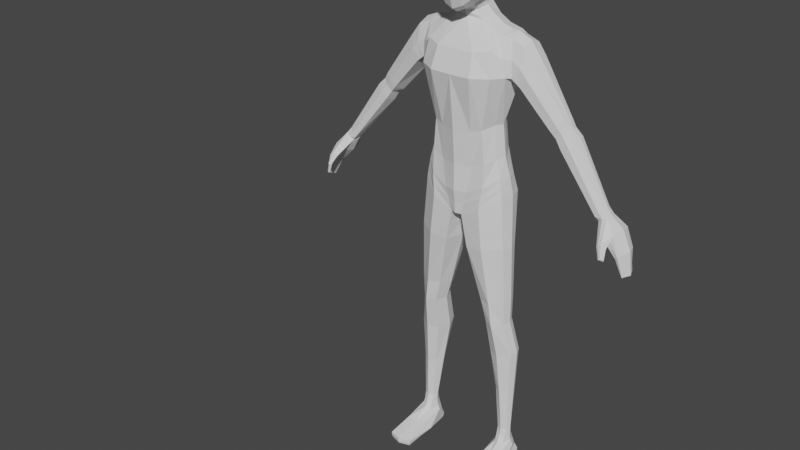 # Source: MainCharacter.blend  (saved by Blender 2.80.75; exported with 4.5.12 LTS)
import bpy
from mathutils import Matrix  # noqa: F401  (used for matrix-valued properties, if any)

bpy.ops.wm.read_factory_settings(use_empty=True)
scene = bpy.context.scene
scene.name = 'Scene'

# ---- collections
col_collection = bpy.data.collections.new('Collection'); scene.collection.children.link(col_collection)

# ---- world
world_world = bpy.data.worlds.new('World'); scene.world = world_world
world_world.use_nodes = True; world_world.node_tree.nodes.clear()
_N = world_world.node_tree.nodes; _L = world_world.node_tree.links
n0 = _N.new('ShaderNodeOutputWorld'); n0.name = 'World Output'; n0.location = (300, 300)
n1 = _N.new('ShaderNodeBackground'); n1.name = 'Background'; n1.location = (10, 300)
n1.inputs[0].default_value = (0.05088, 0.05088, 0.05088, 1.0)
_L.new(n1.outputs[0], n0.inputs[0])
n0.is_active_output = True
world_world.color = (0.05088, 0.05088, 0.05088)
world_world.use_sun_shadow = False
world_world.sun_shadow_jitter_overblur = 0.0

# ---- meshes
me_cube_001 = bpy.data.meshes.new('Cube.001')
me_cube_001.from_pydata([(0.1539, 0.06132, 0.08635), (0.1139, 0.03024, 0.3348), (0.1539, -0.03353, 0.08635), (0.1139, -0.02986, 0.3348), (0.0, -0.07869, 0.00569), (0.0, -0.1015, 0.3119), (0.0, 0.0788, 0.02092), (0.0, 0.08574, 0.3221), (0.1469, 0.09002, 0.5302), (0.16, -0.05392, 0.5093), (0.0, -0.1275, 0.5075), (0.0, 0.1153, 0.5633), (0.1273, -0.02986, 0.2207), (0.1273, 0.03024, 0.2207), (0.0, 0.07549, 0.237), (0.0, -0.09037, 0.1879), (0.1331, 0.07248, 0.6336), (0.1268, -0.03068, 0.6337), (0.0, -0.04354, 0.6781), (0.0, 0.07133, 0.6781), (0.05646, -0.08361, 0.3142), (0.01898, 0.08325, 0.02722), (0.01988, -0.07089, 0.004653), (0.05646, 0.08079, 0.3244), (0.07413, -0.1266, 0.5085), (0.07413, 0.1235, 0.5633), (0.05876, 0.07523, 0.2404), (0.05876, -0.07248, 0.1894), (0.05704, -0.03393, 0.673), (0.05704, 0.05972, 0.673), (0.03716, 0.02744, 0.7325), (0.0, 0.05142, 0.731), (0.0, -0.04742, 0.695), (0.03639, -0.03131, 0.7018), (0.1743, 0.03499, -0.3909), (0.1743, -0.01653, -0.398), (0.1111, 0.05317, -0.3955), (0.1109, -0.03186, -0.3986), (0.188, 0.04495, -0.8607), (0.188, 0.01597, -0.8607), (0.1513, 0.04574, -0.8602), (0.1518, 0.01535, -0.8616), (0.04342, 0.07548, -0.1108), (0.1691, 0.03634, -0.09923), (0.1691, -0.03259, -0.09794), (0.04336, -0.06777, -0.1116), (0.08918, 0.0531, -0.3145), (0.1757, -0.02089, -0.3134), (0.1757, 0.03327, -0.3134), (0.08927, -0.03704, -0.3161), (0.1949, 0.006448, -0.5278), (0.1176, -0.005014, -0.5305), (0.1949, 0.05891, -0.5238), (0.1169, 0.0876, -0.5285), (0.1443, -0.03169, 0.1523), (0.1443, 0.04578, 0.1523), (0.0, 0.1221, 0.1245), (0.0, -0.08936, 0.09272), (0.04197, -0.07768, 0.09315), (0.04197, 0.1192, 0.1263), (0.09152, -0.07179, 0.3227), (0.0928, 0.09567, 0.05202), (0.1311, -0.09274, 0.5099), (0.1029, -0.06732, 0.2049), (0.09374, -0.03626, 0.6485), (0.0922, -0.07604, 0.04308), (0.08998, 0.07157, 0.3274), (0.1301, 0.1105, 0.5441), (0.1039, 0.06813, 0.2327), (0.09407, 0.0635, 0.6486), (0.1439, 0.06711, -0.3906), (0.143, -0.04758, -0.4011), (0.1716, 0.05328, -0.8623), (0.1698, 0.00632, -0.8606), (0.1074, -0.07339, -0.1062), (0.1075, 0.07905, -0.1069), (0.133, -0.05216, -0.3171), (0.1334, 0.06638, -0.315), (0.1572, 0.09597, -0.5246), (0.1556, -0.02198, -0.5313), (0.1024, 0.09894, 0.1411), (0.1009, -0.07197, 0.1229), (0.1671, 0.0139, 0.08808), (0.1272, 0.0001884, 0.3336), (0.0, 0.007119, 0.001163), (0.1643, 0.02312, 0.4823), (0.1406, 0.0001884, 0.2218), (0.1286, 0.02097, 0.6464), (0.06589, 0.01302, 0.683), (0.008711, 0.007127, 0.0005238), (0.04713, 0.0006687, 0.7133), (0.1848, 0.009123, -0.3936), (0.0941, 0.01081, -0.4007), (0.1954, 0.03086, -0.8636), (0.1433, 0.0311, -0.8626), (0.1811, 0.001887, -0.09748), (0.02382, 0.003878, -0.115), (0.1865, 0.006212, -0.3134), (0.07199, 0.008225, -0.3213), (0.09887, 0.04185, -0.5312), (0.2061, 0.03257, -0.525), (0.1575, 0.007042, 0.1542), (0.1007, 0.0136, 0.66), (0.19, 0.01358, -0.6887), (0.19, 0.05477, -0.6869), (0.1379, 0.01095, -0.6899), (0.1375, 0.0653, -0.6887), (0.1647, 0.07697, -0.6931), (0.1634, -0.004702, -0.6963), (0.123, 0.03853, -0.6953), (0.1992, 0.03412, -0.6898), (0.1491, -0.03261, 0.1193), (0.1491, 0.05355, 0.1193), (0.0, 0.1127, 0.05726), (0.0, -0.08248, 0.04756), (0.03092, -0.07429, 0.0489), (0.03048, 0.1135, 0.0613), (0.09654, -0.07401, 0.08298), (0.09759, 0.09855, 0.08111), (0.1623, 0.01047, 0.1211), (0.1453, 0.09262, 0.5732), (0.0, 0.1037, 0.6246), (0.0, -0.1019, 0.5843), (0.1455, -0.05665, 0.5687), (0.06693, -0.1021, 0.5845), (0.06693, 0.1098, 0.6249), (0.1198, -0.07779, 0.5939), (0.1194, 0.1004, 0.6141), (0.3052, 0.01839, 0.3463), (0.1774, 0.02397, 0.4802), (0.1682, 0.07997, 0.5092), (0.1591, 0.01996, 0.6437), (0.1565, 0.06534, 0.6242), (0.1598, 0.08754, 0.5736), (0.1714, -0.038, 0.5647), (0.1731, -0.03742, 0.5073), (0.1605, -0.02075, 0.6294), (0.3468, 0.02036, 0.2983), (0.3107, 0.04952, 0.3674), (0.3594, 0.01718, 0.4007), (0.3564, 0.03788, 0.4007), (0.334, 0.05591, 0.3826), (0.334, -0.01818, 0.3826), (0.3119, -0.01784, 0.3627), (0.3564, -0.003618, 0.4007), (0.4956, 0.003255, 0.1241), (0.3524, 0.05201, 0.3143), (0.4036, 0.01908, 0.3474), (0.3964, 0.04011, 0.3509), (0.3745, 0.05898, 0.3316), (0.3745, -0.01669, 0.3316), (0.353, -0.01635, 0.3104), (0.3964, -0.001939, 0.3509), (0.2326, -0.01717, 0.5715), (0.4967, 0.02403, 0.1326), (0.5263, 0.002077, 0.1569), (0.5213, 0.01691, 0.1586), (0.5087, 0.02979, 0.1443), (0.5087, -0.02314, 0.1443), (0.4964, -0.0229, 0.1287), (0.5213, -0.01274, 0.1586), (0.2336, 0.01931, 0.5847), (0.199, 0.08164, 0.5236), (0.2016, 0.0735, 0.4849), (0.2228, -0.03644, 0.52), (0.2053, -0.03356, 0.4814), (0.2326, 0.05936, 0.5715), (0.2033, 0.0227, 0.4578), (0.3318, 0.047, 0.3447), (0.3264, 0.01942, 0.3302), (0.3715, 0.03697, 0.3758), (0.3517, 0.05347, 0.3592), (0.376, 0.01831, 0.3743), (0.3715, -0.0003993, 0.3758), (0.3517, -0.01351, 0.3592), (0.3321, -0.0132, 0.3408), (0.2036, -0.02035, 0.6091), (0.1794, 0.08459, 0.5486), (0.1892, -0.03549, 0.4944), (0.1903, 0.02334, 0.469), (0.2026, 0.01824, 0.6254), (0.1849, 0.07674, 0.4971), (0.2012, -0.03722, 0.5468), (0.2036, 0.06096, 0.6091), (0.5421, -0.04034, 0.07167), (0.5077, -0.01821, 0.1165), (0.543, 0.05084, 0.07104), (0.5097, 0.02261, 0.1159), (0.5729, -0.03915, 0.09275), (0.5361, -0.0181, 0.1386), (0.5726, 0.05092, 0.09183), (0.5364, 0.02264, 0.1365), (0.589, -0.0422, 0.02015), (0.5895, 0.03841, 0.02168), (0.6058, -0.04233, 0.03409), (0.6041, 0.03875, 0.03418), (0.6144, -0.03832, -0.03775), (0.6149, 0.01872, -0.03592), (0.6214, -0.03998, -0.03367), (0.6177, 0.01875, -0.03232), (0.5545, -0.06445, 0.04778), (0.5389, -0.07517, 0.06102), (0.5545, -0.07853, 0.07154), (0.5674, -0.06673, 0.05591), (0.5646, -0.08188, 0.01999), (0.5562, -0.09095, 0.02585), (0.5657, -0.09348, 0.0315), (0.5724, -0.0836, 0.02442), (0.5328, 0.007055, 0.06293), (0.5025, 0.001167, 0.1131), (0.5829, 0.007055, 0.1002), (0.5401, 2.586e-05, 0.1407), (0.5791, -0.001092, 0.01364), (0.6171, -0.001092, 0.03825), (0.6112, -0.00924, -0.04953), (0.6309, -0.00924, -0.03722), (0.5574, 0.05609, 0.08204), (0.5194, 0.02956, 0.1297), (0.5584, -0.0411, 0.08075), (0.5226, -0.02448, 0.1287), (0.5978, 0.04351, 0.02671), (0.5976, -0.04574, 0.02699), (0.6182, 0.02251, -0.03755), (0.6181, -0.04112, -0.03745), (0.5616, -0.06442, 0.05114), (0.5461, -0.0781, 0.06683), (0.5693, -0.08255, 0.02093), (0.5608, -0.09364, 0.02825), (0.6219, -0.00924, -0.04461), (0.1361, -0.06311, -0.9449), (0.1521, 0.00869, -0.8879), (0.1443, 0.06246, -0.9462), (0.1517, 0.05001, -0.8884), (0.2069, -0.06311, -0.9446), (0.1866, 0.008594, -0.8895), (0.1985, 0.06115, -0.9437), (0.1871, 0.05004, -0.8899), (0.1292, -0.1543, -0.9707), (0.1421, 0.0725, -0.9709), (0.2172, -0.1543, -0.97), (0.2054, 0.07132, -0.9676), (0.1318, -0.1526, -0.9919), (0.1421, 0.06484, -0.9904), (0.2149, -0.1526, -0.9915), (0.2058, 0.06351, -0.9872), (0.1734, -0.1661, -0.9917), (0.1734, 0.07356, -0.9925), (0.1732, -0.1679, -0.9706), (0.1732, 0.08306, -0.9695), (0.1689, 0.002361, -0.8847), (0.1715, -0.06818, -0.9448), (0.1689, 0.05577, -0.8866), (0.1705, 0.07758, -0.9434), (0.1333, 0.03401, -0.9283), (0.1436, 0.0302, -0.8845), (0.2078, 0.03401, -0.9283), (0.1956, 0.03022, -0.8848), (0.1198, -0.03836, -0.9722), (0.2227, -0.03837, -0.9715), (0.1316, -0.03801, -0.984), (0.2149, -0.03802, -0.9836), (0.1734, -0.03798, -0.9854), (0.1523, -0.002541, -0.9164), (0.151, 0.05939, -0.9181), (0.1892, 0.05946, -0.9186), (0.1877, -0.002803, -0.917), (0.1698, 0.06274, -0.9156), (0.1698, -0.008609, -0.9089), (0.1984, 0.03104, -0.9091), (0.1401, 0.03104, -0.909), (0.1294, -0.1544, -0.9816), (0.2172, -0.1544, -0.981), (0.2068, 0.0685, -0.978), (0.1411, 0.06978, -0.9814), (0.1733, -0.1684, -0.9813), (0.1728, 0.07845, -0.981), (0.1244, -0.03816, -0.9791), (0.2203, -0.03816, -0.9783), (0.05838, -0.1037, 0.7492), (0.08229, -0.1127, 0.9166), (0.06676, 0.02586, 0.7855), (0.08514, 0.06139, 0.9326), (0.08348, 0.06845, 0.8513), (0.07247, -0.05031, 0.7592), (0.09876, -0.03387, 0.9342), (0.081, -0.1077, 0.8212), (0.1123, -0.03291, 0.8357), (0.0, 0.0518, 0.7662), (0.0, 0.07826, 0.959), (0.0, -0.1187, 0.7147), (0.0, -0.1317, 0.9458), (0.0, 0.1039, 0.8524), (0.0, -0.1428, 0.8145), (0.0, -0.05524, 0.7066), (0.0, -0.03529, 0.9887), (0.03881, 0.0325, 0.7708), (0.0498, 0.0736, 0.9506), (0.08521, 0.07176, 0.8954), (0.07708, 0.04832, 0.8128), (0.06655, -0.08435, 0.7508), (0.07302, -0.00799, 0.7733), (0.09416, 0.02281, 0.9349), (0.09416, -0.08432, 0.9275), (0.0849, -0.1131, 0.8745), (0.0703, -0.1057, 0.7768), (0.03235, -0.1138, 0.7276), (0.0498, -0.1261, 0.9373), (0.0, 0.1048, 0.9101), (0.04389, 0.09591, 0.8529), (0.0, 0.07756, 0.8021), (0.106, 0.02029, 0.8447), (0.1141, -0.03163, 0.8837), (0.1043, -0.07535, 0.8277), (0.09797, -0.04104, 0.7957), (0.04218, -0.1325, 0.8164), (0.0, -0.1454, 0.8852), (0.0, -0.1345, 0.7544), (0.03647, -0.05456, 0.7236), (0.0, -0.09202, 0.7001), (0.0, 0.02692, 0.984), (0.0, -0.09239, 0.9786), (0.05544, -0.03511, 0.9747), (0.04559, 0.09758, 0.905), (0.04146, 0.07107, 0.8073), (0.09492, 0.0062, 0.8068), (0.1075, 0.02423, 0.8893), (0.1073, -0.07869, 0.8774), (0.09011, -0.07842, 0.7866), (0.03664, -0.1261, 0.7624), (0.04537, -0.1365, 0.8806), (0.04853, -0.01129, 0.7436), (0.03355, -0.08988, 0.7166), (0.05356, 0.02521, 0.9713), (0.05356, -0.09015, 0.9657), (0.1568, 0.05655, 0.05091), (0.02436, -0.0703, -0.01754), (0.02365, 0.08177, 0.0008651), (0.1568, -0.03335, 0.05116), (0.09561, 0.09249, 0.02167), (0.09511, -0.07553, 0.01458), (0.0116, 0.006507, -0.02154), (0.1698, 0.01161, 0.05265), (0.02955, 0.07989, -0.03245), (0.1604, -0.03312, 0.006677), (0.09916, 0.08848, -0.01668), (0.09878, -0.07489, -0.02146), (0.01524, 0.005723, -0.04944), (0.1732, 0.008707, 0.007861), (0.1604, 0.05052, 0.00612), (0.03003, -0.06954, -0.0456)], [], [(63, 12, 3, 60), (86, 13, 1, 83), (77, 70, 36, 46), (83, 85, 9, 3), (26, 14, 7, 23), (127, 69, 16, 120), (20, 24, 10, 5), (66, 67, 8, 1), (59, 56, 14, 26), (101, 55, 13, 86), (81, 54, 12, 63), (28, 33, 32, 18), (124, 28, 18, 122), (85, 129, 135, 9), (126, 64, 28, 124), (102, 69, 29, 88), (57, 58, 27, 15), (80, 59, 26, 68), (7, 11, 25, 23), (60, 62, 24, 20), (121, 19, 29, 125), (68, 26, 23, 66), (84, 6, 21, 89), (15, 27, 20, 5), (88, 90, 33, 28), (19, 31, 30, 29), (108, 73, 39, 103), (76, 71, 35, 47), (98, 92, 37, 49), (97, 91, 34, 48), (110, 93, 38, 104), (109, 94, 41, 105), (107, 72, 40, 106), (347, 95, 43, 348), (346, 96, 45, 349), (345, 74, 44, 343), (344, 75, 42, 342), (95, 97, 48, 43), (96, 98, 49, 45), (74, 76, 47, 44), (75, 77, 46, 42), (70, 78, 53, 36), (92, 99, 51, 37), (91, 100, 52, 34), (71, 79, 50, 35), (33, 317, 293, 32), (118, 116, 59, 80), (114, 115, 58, 57), (117, 111, 54, 81), (119, 112, 55, 101), (116, 113, 56, 59), (115, 117, 81, 58), (112, 118, 80, 55), (37, 51, 79, 71), (34, 52, 78, 70), (43, 48, 77, 75), (45, 49, 76, 74), (348, 43, 75, 344), (349, 45, 74, 345), (104, 38, 72, 107), (49, 37, 71, 76), (105, 41, 73, 108), (13, 68, 66, 1), (3, 9, 62, 60), (55, 80, 68, 13), (87, 16, 69, 102), (123, 17, 64, 126), (58, 81, 63, 27), (23, 25, 67, 66), (125, 29, 69, 127), (48, 34, 70, 77), (27, 63, 60, 20), (17, 87, 102, 64), (111, 119, 101, 54), (90, 330, 317, 33), (35, 50, 100, 91), (36, 53, 99, 92), (42, 46, 98, 96), (44, 47, 97, 95), (342, 42, 96, 346), (343, 44, 95, 347), (106, 40, 94, 109), (103, 39, 93, 110), (47, 35, 91, 97), (46, 36, 92, 98), (29, 30, 90, 88), (4, 84, 89, 22), (64, 102, 88, 28), (17, 136, 131, 87), (54, 101, 86, 12), (1, 8, 85, 83), (12, 86, 83, 3), (50, 103, 110, 100), (53, 106, 109, 99), (51, 105, 108, 79), (52, 104, 107, 78), (78, 107, 106, 53), (99, 109, 105, 51), (100, 110, 104, 52), (79, 108, 103, 50), (30, 295, 330, 90), (2, 82, 119, 111), (0, 61, 118, 112), (22, 65, 117, 115), (21, 6, 113, 116), (82, 0, 112, 119), (65, 2, 111, 117), (4, 22, 115, 114), (61, 21, 116, 118), (31, 287, 295, 30), (9, 135, 134, 123), (25, 125, 127, 67), (9, 123, 126, 62), (11, 121, 125, 25), (62, 126, 124, 24), (120, 133, 130, 8), (24, 124, 122, 10), (67, 127, 120, 8), (161, 139, 140, 166), (165, 143, 142, 164), (153, 144, 139, 161), (162, 141, 138, 163), (123, 134, 136, 17), (8, 130, 129, 85), (16, 132, 133, 120), (87, 131, 132, 16), (173, 152, 147, 172), (171, 149, 146, 168), (168, 146, 137, 169), (170, 148, 149, 171), (164, 142, 144, 153), (167, 128, 143, 165), (166, 140, 141, 162), (163, 138, 128, 167), (146, 154, 145, 137), (148, 156, 157, 149), (137, 145, 159, 151), (150, 158, 160, 152), (175, 151, 150, 174), (172, 147, 148, 170), (174, 150, 152, 173), (169, 137, 151, 175), (149, 157, 154, 146), (152, 160, 155, 147), (151, 159, 158, 150), (147, 155, 156, 148), (181, 163, 167, 179), (183, 166, 162, 177), (179, 167, 165, 178), (182, 164, 153, 176), (177, 162, 163, 181), (176, 153, 161, 180), (178, 165, 164, 182), (180, 161, 166, 183), (128, 169, 175, 143), (142, 174, 173, 144), (139, 172, 170, 140), (143, 175, 174, 142), (140, 170, 171, 141), (138, 168, 169, 128), (141, 171, 168, 138), (144, 173, 172, 139), (131, 180, 183, 132), (135, 178, 182, 134), (136, 176, 180, 131), (133, 177, 181, 130), (134, 182, 176, 136), (129, 179, 178, 135), (132, 183, 177, 133), (130, 181, 179, 129), (208, 209, 187, 186), (216, 217, 191, 190), (210, 211, 189, 188), (185, 184, 200, 201), (210, 188, 194, 213), (160, 189, 211, 155), (213, 194, 198, 215), (218, 184, 192, 221), (216, 190, 195, 220), (208, 186, 193, 212), (228, 215, 198, 223), (212, 193, 197, 214), (221, 192, 196, 223), (220, 195, 199, 222), (203, 202, 206, 207), (218, 188, 203, 224), (219, 185, 201, 225), (188, 189, 202, 203), (226, 227, 205, 204), (224, 203, 207, 226), (201, 200, 204, 205), (225, 201, 205, 227), (192, 212, 214, 196), (222, 199, 215, 228), (184, 208, 212, 192), (195, 213, 215, 199), (158, 219, 189, 160), (190, 210, 213, 195), (190, 191, 211, 210), (184, 185, 209, 208), (159, 185, 219, 158), (197, 222, 228, 214), (202, 225, 227, 206), (200, 224, 226, 204), (207, 206, 227, 226), (189, 219, 225, 202), (184, 218, 224, 200), (193, 220, 222, 197), (194, 221, 223, 198), (214, 228, 223, 196), (186, 216, 220, 193), (188, 218, 221, 194), (145, 209, 185, 159), (186, 187, 217, 216), (155, 211, 191, 156), (156, 191, 217, 157), (157, 217, 187, 154), (154, 187, 209, 145), (262, 230, 254, 269), (266, 251, 236, 264), (240, 258, 277, 272), (267, 249, 230, 262), (252, 235, 240, 248), (237, 257, 276, 270), (274, 270, 241, 245), (269, 263, 231, 253), (250, 229, 237, 247), (268, 265, 233, 255), (275, 272, 244, 246), (255, 233, 239, 258), (261, 260, 243, 245), (263, 232, 251, 266), (265, 234, 249, 267), (231, 252, 248, 238), (271, 274, 245, 243), (233, 250, 247, 239), (273, 275, 246, 242), (253, 231, 238, 257), (277, 271, 243, 260), (276, 273, 242, 259), (272, 277, 260, 244), (246, 244, 260, 261), (270, 276, 259, 241), (269, 254, 232, 263), (268, 256, 234, 265), (264, 268, 255, 235), (94, 254, 230, 41), (39, 234, 256, 93), (73, 249, 234, 39), (40, 232, 254, 94), (264, 236, 256, 268), (235, 255, 258, 240), (259, 261, 245, 241), (229, 253, 257, 237), (233, 265, 267, 250), (231, 263, 266, 252), (250, 267, 262, 229), (41, 230, 249, 73), (252, 266, 264, 235), (93, 256, 236, 38), (257, 238, 273, 276), (242, 246, 261, 259), (258, 239, 271, 277), (72, 251, 232, 40), (38, 236, 251, 72), (238, 248, 275, 273), (239, 247, 274, 271), (248, 240, 272, 275), (247, 237, 270, 274), (262, 269, 253, 229), (291, 307, 322, 308), (307, 288, 296, 322), (322, 296, 281, 297), (308, 322, 297, 282), (287, 309, 323, 295), (309, 291, 308, 323), (323, 308, 282, 298), (295, 323, 298, 280), (280, 298, 324, 300), (298, 282, 310, 324), (324, 310, 286, 313), (300, 324, 313, 283), (282, 297, 325, 310), (297, 281, 301, 325), (325, 301, 284, 311), (310, 325, 311, 286), (286, 311, 326, 312), (311, 284, 302, 326), (326, 302, 279, 303), (312, 326, 303, 285), (283, 313, 327, 299), (313, 286, 312, 327), (327, 312, 285, 304), (299, 327, 304, 278), (278, 304, 328, 305), (304, 285, 314, 328), (328, 314, 292, 316), (305, 328, 316, 289), (285, 303, 329, 314), (303, 279, 306, 329), (329, 306, 290, 315), (314, 329, 315, 292), (295, 280, 300, 330), (330, 300, 283, 317), (293, 317, 331, 318), (317, 283, 299, 331), (331, 299, 278, 305), (318, 331, 305, 289), (281, 296, 332, 301), (296, 288, 319, 332), (332, 319, 294, 321), (301, 332, 321, 284), (284, 321, 333, 302), (321, 294, 320, 333), (333, 320, 290, 306), (302, 333, 306, 279), (2, 337, 341, 82), (21, 336, 340, 89), (22, 335, 339, 65), (0, 334, 338, 61), (61, 338, 336, 21), (65, 339, 337, 2), (89, 340, 335, 22), (82, 341, 334, 0), (337, 343, 347, 341), (336, 342, 346, 340), (335, 349, 345, 339), (334, 348, 344, 338), (338, 344, 342, 336), (339, 345, 343, 337), (340, 346, 349, 335), (341, 347, 348, 334)])
_uv = me_cube_001.uv_layers.new(name='UVMap')
_uv.uv.foreach_set('vector', [0.5273, 0.4687, 0.5273, 0.5, 0.625, 0.5, 0.625, 0.4688, 0.5273, 0.625, 0.5273, 0.75, 0.625, 0.75, 0.625, 0.625, 0.375, 0.8029, 0.375, 0.8029, 0.375, 0.8559, 0.375, 0.8559, 0.625, 0.625, 0.625, 0.625, 0.625, 0.5, 0.625, 0.5, 0.5273, 0.8125, 0.5273, 0.875, 0.625, 0.875, 0.625, 0.8125, 0.625, 0.7812, 0.625, 0.7812, 0.625, 0.75, 0.625, 0.75, 0.625, 0.4375, 0.625, 0.4375, 0.625, 0.375, 0.625, 0.375, 0.625, 0.7812, 0.625, 0.7812, 0.625, 0.75, 0.625, 0.75, 0.4511, 0.8342, 0.4511, 0.875, 0.5273, 0.875, 0.5273, 0.8125, 0.4511, 0.625, 0.4511, 0.75, 0.5273, 0.75, 0.5273, 0.625, 0.4511, 0.4579, 0.4511, 0.5, 0.5273, 0.5, 0.5273, 0.4687, 0.625, 0.4375, 0.625, 0.4375, 0.625, 0.375, 0.625, 0.375, 0.625, 0.4375, 0.625, 0.4375, 0.625, 0.375, 0.625, 0.375, 0.625, 0.625, 0.625, 0.625, 0.625, 0.5, 0.625, 0.5, 0.625, 0.4688, 0.625, 0.4688, 0.625, 0.4375, 0.625, 0.4375, 0.6562, 0.625, 0.6562, 0.75, 0.6875, 0.75, 0.6875, 0.625, 0.4511, 0.375, 0.4511, 0.4158, 0.5273, 0.4375, 0.5273, 0.375, 0.4511, 0.7921, 0.4511, 0.8342, 0.5273, 0.8125, 0.5273, 0.7812, 0.625, 0.875, 0.625, 0.875, 0.625, 0.8125, 0.625, 0.8125, 0.625, 0.4688, 0.625, 0.4688, 0.625, 0.4375, 0.625, 0.4375, 0.625, 0.875, 0.625, 0.875, 0.625, 0.8125, 0.625, 0.8125, 0.5273, 0.7812, 0.5273, 0.8125, 0.625, 0.8125, 0.625, 0.7812, 0.25, 0.625, 0.25, 0.75, 0.2691, 0.75, 0.2691, 0.625, 0.5273, 0.375, 0.5273, 0.4375, 0.625, 0.4375, 0.625, 0.375, 0.6875, 0.625, 0.6875, 0.625, 0.6875, 0.5, 0.6875, 0.5, 0.625, 0.875, 0.625, 0.875, 0.625, 0.8125, 0.625, 0.8125, 0.375, 0.4471, 0.375, 0.4471, 0.375, 0.5, 0.375, 0.5, 0.375, 0.4471, 0.375, 0.4471, 0.375, 0.5, 0.375, 0.5, 0.2691, 0.625, 0.2691, 0.625, 0.2691, 0.5, 0.2691, 0.5, 0.375, 0.625, 0.375, 0.625, 0.375, 0.75, 0.375, 0.75, 0.375, 0.625, 0.375, 0.625, 0.375, 0.75, 0.375, 0.75, 0.2691, 0.625, 0.2691, 0.625, 0.2691, 0.5, 0.2691, 0.5, 0.375, 0.8029, 0.375, 0.8029, 0.375, 0.8559, 0.375, 0.8559, 0.375, 0.625, 0.375, 0.625, 0.375, 0.75, 0.375, 0.75, 0.2691, 0.625, 0.2691, 0.625, 0.2691, 0.5, 0.2691, 0.5, 0.375, 0.4471, 0.375, 0.4471, 0.375, 0.5, 0.375, 0.5, 0.375, 0.8029, 0.375, 0.8029, 0.375, 0.8559, 0.375, 0.8559, 0.375, 0.625, 0.375, 0.625, 0.375, 0.75, 0.375, 0.75, 0.2691, 0.625, 0.2691, 0.625, 0.2691, 0.5, 0.2691, 0.5, 0.375, 0.4471, 0.375, 0.4471, 0.375, 0.5, 0.375, 0.5, 0.375, 0.8029, 0.375, 0.8029, 0.375, 0.8559, 0.375, 0.8559, 0.375, 0.8029, 0.375, 0.8029, 0.375, 0.8559, 0.375, 0.8559, 0.2691, 0.625, 0.2691, 0.625, 0.2691, 0.5, 0.2691, 0.5, 0.375, 0.625, 0.375, 0.625, 0.375, 0.75, 0.375, 0.75, 0.375, 0.4471, 0.375, 0.4471, 0.375, 0.5, 0.375, 0.5, 0.3077, 0.6156, 0.2499, 0.6055, 0.625, 0.375, 0.625, 0.4375, 0.4131, 0.7975, 0.4131, 0.845, 0.4511, 0.8342, 0.4511, 0.7921, 0.402, 0.375, 0.4131, 0.405, 0.4511, 0.4158, 0.4511, 0.375, 0.4131, 0.4525, 0.4131, 0.5, 0.4511, 0.5, 0.4511, 0.4579, 0.4131, 0.625, 0.4131, 0.75, 0.4511, 0.75, 0.4511, 0.625, 0.4131, 0.845, 0.4131, 0.875, 0.4511, 0.875, 0.4511, 0.8342, 0.4131, 0.405, 0.4131, 0.4525, 0.4511, 0.4579, 0.4511, 0.4158, 0.4131, 0.75, 0.4131, 0.7975, 0.4511, 0.7921, 0.4511, 0.75, 0.375, 0.3941, 0.375, 0.3941, 0.375, 0.4471, 0.375, 0.4471, 0.375, 0.75, 0.375, 0.75, 0.375, 0.8029, 0.375, 0.8029, 0.375, 0.75, 0.375, 0.75, 0.375, 0.8029, 0.375, 0.8029, 0.375, 0.3941, 0.375, 0.3941, 0.375, 0.4471, 0.375, 0.4471, 0.375, 0.75, 0.375, 0.75, 0.375, 0.8029, 0.375, 0.8029, 0.375, 0.3941, 0.375, 0.3941, 0.375, 0.4471, 0.375, 0.4471, 0.375, 0.75, 0.375, 0.75, 0.375, 0.8029, 0.375, 0.8029, 0.375, 0.3941, 0.375, 0.3941, 0.375, 0.4471, 0.375, 0.4471, 0.375, 0.3941, 0.375, 0.3941, 0.375, 0.4471, 0.375, 0.4471, 0.5273, 0.75, 0.5273, 0.7812, 0.625, 0.7812, 0.625, 0.75, 0.625, 0.5, 0.625, 0.5, 0.625, 0.4688, 0.625, 0.4688, 0.4511, 0.75, 0.4511, 0.7921, 0.5273, 0.7812, 0.5273, 0.75, 0.625, 0.625, 0.625, 0.75, 0.6562, 0.75, 0.6562, 0.625, 0.625, 0.5, 0.625, 0.5, 0.625, 0.4688, 0.625, 0.4688, 0.4511, 0.4158, 0.4511, 0.4579, 0.5273, 0.4687, 0.5273, 0.4375, 0.625, 0.8125, 0.625, 0.8125, 0.625, 0.7812, 0.625, 0.7812, 0.625, 0.8125, 0.625, 0.8125, 0.625, 0.7812, 0.625, 0.7812, 0.375, 0.75, 0.375, 0.75, 0.375, 0.8029, 0.375, 0.8029, 0.5273, 0.4375, 0.5273, 0.4687, 0.625, 0.4688, 0.625, 0.4375, 0.625, 0.5, 0.625, 0.625, 0.6562, 0.625, 0.6562, 0.5, 0.4131, 0.5, 0.4131, 0.625, 0.4511, 0.625, 0.4511, 0.5, 0.3147, 0.5219, 0.3077, 0.6156, 0.6875, 0.5, 0.6875, 0.625, 0.375, 0.5, 0.375, 0.5, 0.375, 0.625, 0.375, 0.625, 0.2691, 0.75, 0.2691, 0.75, 0.2691, 0.625, 0.2691, 0.625, 0.2691, 0.75, 0.2691, 0.75, 0.2691, 0.625, 0.2691, 0.625, 0.375, 0.5, 0.375, 0.5, 0.375, 0.625, 0.375, 0.625, 0.2691, 0.75, 0.2691, 0.75, 0.2691, 0.625, 0.2691, 0.625, 0.375, 0.5, 0.375, 0.5, 0.375, 0.625, 0.375, 0.625, 0.2691, 0.75, 0.2691, 0.75, 0.2691, 0.625, 0.2691, 0.625, 0.375, 0.5, 0.375, 0.5, 0.375, 0.625, 0.375, 0.625, 0.375, 0.5, 0.375, 0.5, 0.375, 0.625, 0.375, 0.625, 0.2691, 0.75, 0.2691, 0.75, 0.2691, 0.625, 0.2691, 0.625, 0.6875, 0.75, 0.6875, 0.75, 0.6875, 0.625, 0.6875, 0.625, 0.25, 0.5, 0.25, 0.625, 0.2691, 0.625, 0.2691, 0.5, 0.6562, 0.5, 0.6562, 0.625, 0.6875, 0.625, 0.6875, 0.5, 0.625, 0.5, 0.625, 0.5, 0.625, 0.625, 0.625, 0.625, 0.4511, 0.5, 0.4511, 0.625, 0.5273, 0.625, 0.5273, 0.5, 0.625, 0.75, 0.625, 0.75, 0.625, 0.625, 0.625, 0.625, 0.5273, 0.5, 0.5273, 0.625, 0.625, 0.625, 0.625, 0.5, 0.375, 0.5, 0.375, 0.5, 0.375, 0.625, 0.375, 0.625, 0.2691, 0.75, 0.2691, 0.75, 0.2691, 0.625, 0.2691, 0.625, 0.375, 0.3941, 0.375, 0.3941, 0.375, 0.4471, 0.375, 0.4471, 0.375, 0.75, 0.375, 0.75, 0.375, 0.8029, 0.375, 0.8029, 0.375, 0.8029, 0.375, 0.8029, 0.375, 0.8559, 0.375, 0.8559, 0.2691, 0.625, 0.2691, 0.625, 0.2691, 0.5, 0.2691, 0.5, 0.375, 0.625, 0.375, 0.625, 0.375, 0.75, 0.375, 0.75, 0.375, 0.4471, 0.375, 0.4471, 0.375, 0.5, 0.375, 0.5, 0.32, 0.4194, 0.3147, 0.5219, 0.6875, 0.625, 0.6875, 0.75, 0.375, 0.5, 0.375, 0.625, 0.4131, 0.625, 0.4131, 0.5, 0.375, 0.75, 0.375, 0.8029, 0.4131, 0.7975, 0.4131, 0.75, 0.375, 0.3941, 0.375, 0.4471, 0.4131, 0.4525, 0.4131, 0.405, 0.375, 0.8559, 0.375, 0.875, 0.4131, 0.875, 0.4131, 0.845, 0.375, 0.625, 0.375, 0.75, 0.4131, 0.75, 0.4131, 0.625, 0.375, 0.4471, 0.375, 0.5, 0.4131, 0.5, 0.4131, 0.4525, 0.375, 0.375, 0.375, 0.3941, 0.4131, 0.405, 0.402, 0.375, 0.375, 0.8029, 0.375, 0.8559, 0.4131, 0.845, 0.4131, 0.7975, 0.4079, 0.3708, 0.3931, 0.4157, 0.625, 0.8125, 0.625, 0.875, 0.625, 0.5, 0.625, 0.5, 0.625, 0.5, 0.625, 0.5, 0.625, 0.8125, 0.625, 0.8125, 0.625, 0.7812, 0.625, 0.7812, 0.625, 0.5, 0.625, 0.5, 0.625, 0.4688, 0.625, 0.4688, 0.625, 0.875, 0.625, 0.875, 0.625, 0.8125, 0.625, 0.8125, 0.625, 0.4688, 0.625, 0.4688, 0.625, 0.4375, 0.625, 0.4375, 0.625, 0.75, 0.625, 0.75, 0.625, 0.75, 0.625, 0.75, 0.625, 0.4375, 0.625, 0.4375, 0.625, 0.375, 0.625, 0.375, 0.625, 0.7812, 0.625, 0.7812, 0.625, 0.75, 0.625, 0.75, 0.625, 0.625, 0.625, 0.625, 0.625, 0.75, 0.625, 0.75, 0.625, 0.5, 0.625, 0.5, 0.625, 0.5, 0.625, 0.5, 0.625, 0.5, 0.625, 0.5, 0.625, 0.625, 0.625, 0.625, 0.625, 0.75, 0.625, 0.75, 0.625, 0.75, 0.625, 0.75, 0.625, 0.5, 0.625, 0.5, 0.625, 0.5, 0.625, 0.5, 0.625, 0.75, 0.625, 0.75, 0.625, 0.625, 0.625, 0.625, 0.625, 0.75, 0.625, 0.75, 0.625, 0.75, 0.625, 0.75, 0.625, 0.625, 0.625, 0.625, 0.625, 0.75, 0.625, 0.75, 0.625, 0.5, 0.625, 0.5, 0.625, 0.625, 0.625, 0.625, 0.625, 0.75, 0.625, 0.75, 0.625, 0.75, 0.625, 0.75, 0.625, 0.75, 0.625, 0.75, 0.625, 0.625, 0.625, 0.625, 0.625, 0.75, 0.625, 0.75, 0.625, 0.75, 0.625, 0.75, 0.625, 0.5, 0.625, 0.5, 0.625, 0.5, 0.625, 0.5, 0.625, 0.625, 0.625, 0.625, 0.625, 0.5, 0.625, 0.5, 0.625, 0.75, 0.625, 0.75, 0.625, 0.75, 0.625, 0.75, 0.625, 0.75, 0.625, 0.75, 0.625, 0.625, 0.625, 0.625, 0.625, 0.75, 0.625, 0.75, 0.625, 0.625, 0.625, 0.625, 0.625, 0.75, 0.625, 0.75, 0.625, 0.75, 0.625, 0.75, 0.625, 0.625, 0.625, 0.625, 0.625, 0.5, 0.625, 0.5, 0.625, 0.5, 0.625, 0.5, 0.625, 0.5, 0.625, 0.5, 0.625, 0.5, 0.625, 0.5, 0.625, 0.5, 0.625, 0.5, 0.625, 0.625, 0.625, 0.625, 0.625, 0.75, 0.625, 0.75, 0.625, 0.5, 0.625, 0.5, 0.625, 0.5, 0.625, 0.5, 0.625, 0.625, 0.625, 0.625, 0.625, 0.5, 0.625, 0.5, 0.625, 0.75, 0.625, 0.75, 0.625, 0.75, 0.625, 0.75, 0.625, 0.5, 0.625, 0.5, 0.625, 0.625, 0.625, 0.625, 0.625, 0.5, 0.625, 0.5, 0.625, 0.5, 0.625, 0.5, 0.625, 0.625, 0.625, 0.625, 0.625, 0.75, 0.625, 0.75, 0.625, 0.75, 0.625, 0.75, 0.625, 0.625, 0.625, 0.625, 0.625, 0.75, 0.625, 0.75, 0.625, 0.75, 0.625, 0.75, 0.625, 0.625, 0.625, 0.625, 0.625, 0.5, 0.625, 0.5, 0.625, 0.5, 0.625, 0.5, 0.625, 0.5, 0.625, 0.5, 0.625, 0.75, 0.625, 0.75, 0.625, 0.75, 0.625, 0.75, 0.625, 0.5, 0.625, 0.5, 0.625, 0.625, 0.625, 0.625, 0.625, 0.5, 0.625, 0.5, 0.625, 0.5, 0.625, 0.5, 0.625, 0.625, 0.625, 0.625, 0.625, 0.75, 0.625, 0.75, 0.625, 0.625, 0.625, 0.625, 0.625, 0.5, 0.625, 0.5, 0.625, 0.5, 0.625, 0.5, 0.625, 0.5, 0.625, 0.5, 0.625, 0.625, 0.625, 0.625, 0.625, 0.75, 0.625, 0.75, 0.625, 0.5, 0.625, 0.5, 0.625, 0.5, 0.625, 0.5, 0.625, 0.75, 0.625, 0.75, 0.625, 0.75, 0.625, 0.75, 0.625, 0.75, 0.625, 0.75, 0.625, 0.625, 0.625, 0.625, 0.625, 0.75, 0.625, 0.75, 0.625, 0.75, 0.625, 0.75, 0.625, 0.5, 0.625, 0.5, 0.625, 0.625, 0.625, 0.625, 0.625, 0.625, 0.625, 0.625, 0.625, 0.75, 0.625, 0.75, 0.625, 0.5, 0.625, 0.5, 0.625, 0.5, 0.625, 0.5, 0.625, 0.5, 0.625, 0.5, 0.625, 0.625, 0.625, 0.625, 0.625, 0.75, 0.625, 0.75, 0.625, 0.75, 0.625, 0.75, 0.625, 0.5, 0.625, 0.5, 0.625, 0.5, 0.625, 0.5, 0.625, 0.625, 0.625, 0.625, 0.625, 0.5, 0.625, 0.5, 0.625, 0.75, 0.625, 0.75, 0.625, 0.75, 0.625, 0.75, 0.625, 0.75, 0.625, 0.75, 0.625, 0.625, 0.625, 0.625, 0.375, 0.125, 0.625, 0.125, 0.625, 0.25, 0.375, 0.25, 0.375, 0.375, 0.625, 0.375, 0.625, 0.5, 0.375, 0.5, 0.375, 0.625, 0.625, 0.625, 0.625, 0.75, 0.375, 0.75, 0.625, 0.0, 0.375, 0.0, 0.375, 0.0, 0.625, 0.0, 0.375, 0.625, 0.375, 0.75, 0.375, 0.75, 0.375, 0.625, 0.625, 0.75, 0.625, 0.625, 0.625, 0.625, 0.625, 0.5, 0.375, 0.625, 0.375, 0.75, 0.375, 0.75, 0.375, 0.625, 0.375, 0.875, 0.375, 1.0, 0.375, 1.0, 0.375, 0.875, 0.375, 0.375, 0.375, 0.5, 0.375, 0.5, 0.375, 0.375, 0.375, 0.125, 0.375, 0.25, 0.375, 0.25, 0.375, 0.125, 0.25, 0.625, 0.375, 0.625, 0.375, 0.75, 0.25, 0.75, 0.375, 0.125, 0.375, 0.25, 0.375, 0.25, 0.375, 0.125, 0.375, 0.875, 0.375, 1.0, 0.375, 1.0, 0.375, 0.875, 0.375, 0.375, 0.375, 0.5, 0.375, 0.5, 0.375, 0.375, 0.375, 0.75, 0.625, 0.75, 0.625, 0.75, 0.375, 0.75, 0.375, 0.875, 0.375, 0.75, 0.375, 0.75, 0.375, 0.875, 0.75, 0.75, 0.875, 0.75, 0.875, 0.75, 0.75, 0.75, 0.375, 0.75, 0.625, 0.75, 0.625, 0.75, 0.375, 0.75, 0.375, 0.875, 0.625, 0.875, 0.625, 1.0, 0.375, 1.0, 0.375, 0.875, 0.375, 0.75, 0.375, 0.75, 0.375, 0.875, 0.625, 0.0, 0.375, 0.0, 0.375, 0.0, 0.625, 0.0, 0.75, 0.75, 0.875, 0.75, 0.875, 0.75, 0.75, 0.75, 0.375, 0.0, 0.375, 0.125, 0.375, 0.125, 0.375, 0.0, 0.25, 0.5, 0.375, 0.5, 0.375, 0.625, 0.25, 0.625, 0.375, 0.0, 0.375, 0.125, 0.375, 0.125, 0.375, 0.0, 0.375, 0.5, 0.375, 0.625, 0.375, 0.625, 0.375, 0.5, 0.75, 0.75, 0.625, 0.75, 0.625, 0.5, 0.625, 0.5, 0.375, 0.5, 0.375, 0.625, 0.375, 0.625, 0.375, 0.5, 0.375, 0.5, 0.625, 0.5, 0.625, 0.625, 0.375, 0.625, 0.375, 0.0, 0.625, 0.0, 0.625, 0.125, 0.375, 0.125, 0.875, 0.75, 0.75, 0.75, 0.625, 0.5, 0.625, 0.5, 0.125, 0.5, 0.25, 0.5, 0.25, 0.625, 0.125, 0.625, 0.625, 0.75, 0.75, 0.75, 0.75, 0.75, 0.625, 0.75, 0.375, 1.0, 0.375, 0.875, 0.375, 0.875, 0.375, 1.0, 0.375, 0.75, 0.625, 0.75, 0.625, 0.875, 0.375, 0.875, 0.625, 0.75, 0.75, 0.75, 0.75, 0.75, 0.625, 0.75, 0.375, 1.0, 0.375, 0.875, 0.375, 0.875, 0.375, 1.0, 0.375, 0.25, 0.375, 0.375, 0.375, 0.375, 0.375, 0.25, 0.375, 0.75, 0.375, 0.875, 0.375, 0.875, 0.375, 0.75, 0.125, 0.625, 0.25, 0.625, 0.25, 0.75, 0.125, 0.75, 0.375, 0.25, 0.375, 0.375, 0.375, 0.375, 0.375, 0.25, 0.375, 0.75, 0.375, 0.875, 0.375, 0.875, 0.375, 0.75, 0.625, 0.125, 0.625, 0.0, 0.625, 0.5, 0.625, 0.625, 0.375, 0.25, 0.625, 0.25, 0.625, 0.375, 0.375, 0.375, 0.625, 0.625, 0.625, 0.5, 0.625, 0.75, 0.625, 0.625, 0.625, 0.5, 0.625, 0.375, 0.625, 0.75, 0.625, 0.75, 0.625, 0.375, 0.625, 0.25, 0.625, 0.75, 0.625, 0.75, 0.625, 0.25, 0.625, 0.125, 0.625, 0.625, 0.625, 0.75, 0.4625, 0.0, 0.5732, 0.0, 0.5732, 0.125, 0.4625, 0.125, 0.4625, 0.375, 0.5732, 0.375, 0.5732, 0.5, 0.4625, 0.5, 0.375, 0.5, 0.375, 0.625, 0.375, 0.625, 0.375, 0.5, 0.4625, 0.875, 0.5732, 0.875, 0.5732, 1.0, 0.4625, 1.0, 0.375, 0.375, 0.375, 0.5, 0.375, 0.5, 0.375, 0.375, 0.375, 0.0, 0.375, 0.125, 0.375, 0.125, 0.375, 0.0, 0.375, 0.875, 0.375, 1.0, 0.375, 1.0, 0.375, 0.875, 0.4625, 0.125, 0.4625, 0.25, 0.375, 0.25, 0.375, 0.125, 0.375, 0.875, 0.375, 1.0, 0.375, 1.0, 0.375, 0.875, 0.4625, 0.625, 0.4625, 0.75, 0.375, 0.75, 0.375, 0.625, 0.375, 0.4462, 0.375, 0.5, 0.375, 0.5, 0.375, 0.375, 0.375, 0.625, 0.375, 0.75, 0.375, 0.75, 0.375, 0.625, 0.25, 0.625, 0.375, 0.625, 0.375, 0.75, 0.25, 0.75, 0.4625, 0.25, 0.5732, 0.25, 0.5732, 0.375, 0.4625, 0.375, 0.4625, 0.75, 0.5732, 0.75, 0.5732, 0.875, 0.4625, 0.875, 0.375, 0.25, 0.375, 0.375, 0.375, 0.375, 0.375, 0.25, 0.375, 0.75, 0.375, 0.875, 0.375, 0.875, 0.375, 0.75, 0.375, 0.75, 0.375, 0.875, 0.375, 0.875, 0.375, 0.75, 0.375, 0.25, 0.375, 0.4462, 0.375, 0.375, 0.375, 0.25, 0.375, 0.125, 0.375, 0.25, 0.375, 0.25, 0.375, 0.125, 0.375, 0.625, 0.375, 0.75, 0.375, 0.75, 0.375, 0.625, 0.375, 0.125, 0.375, 0.25, 0.375, 0.25, 0.375, 0.125, 0.375, 0.5, 0.375, 0.625, 0.375, 0.625, 0.375, 0.5, 0.25, 0.5, 0.375, 0.5, 0.375, 0.625, 0.25, 0.625, 0.375, 0.0, 0.375, 0.125, 0.375, 0.125, 0.375, 0.0, 0.4625, 0.125, 0.5732, 0.125, 0.5732, 0.25, 0.4625, 0.25, 0.4625, 0.625, 0.5732, 0.625, 0.5732, 0.75, 0.4625, 0.75, 0.4625, 0.5, 0.4625, 0.625, 0.375, 0.625, 0.375, 0.5, 0.625, 0.125, 0.6695, -0.188, 0.2337, 0.4063, 0.2691, 0.625, 0.625, 0.75, 0.6481, 0.6382, 0.3446, 0.6058, 0.375, 0.5, 0.625, 0.875, 0.6203, 0.7202, 0.3787, 0.4624, 0.375, 0.4471, 0.625, 0.25, 0.6815, -0.09598, 0.2661, 0.513, 0.2691, 0.75, 0.4625, 0.5, 0.5732, 0.5, 0.5732, 0.625, 0.4625, 0.625, 0.375, 0.5, 0.375, 0.625, 0.375, 0.625, 0.375, 0.5, 0.125, 0.625, 0.25, 0.625, 0.25, 0.75, 0.125, 0.75, 0.375, 0.0, 0.375, 0.125, 0.375, 0.125, 0.375, 0.0, 0.375, 0.75, 0.4625, 0.75, 0.4625, 0.875, 0.375, 0.875, 0.375, 0.25, 0.4625, 0.25, 0.4625, 0.375, 0.375, 0.375, 0.375, 0.875, 0.4625, 0.875, 0.4625, 1.0, 0.375, 1.0, 0.625, 1.0, 0.5908, 0.7779, 0.3492, 0.3579, 0.375, 0.3941, 0.375, 0.375, 0.4625, 0.375, 0.4625, 0.5, 0.375, 0.5, 0.625, 0.625, 0.6317, 0.5041, 0.3456, 0.761, 0.375, 0.625, 0.375, 0.125, 0.375, 0.25, 0.375, 0.25, 0.375, 0.125, 0.125, 0.5, 0.25, 0.5, 0.25, 0.625, 0.125, 0.625, 0.375, 0.625, 0.375, 0.75, 0.375, 0.75, 0.375, 0.625, 0.625, 0.375, 0.6518, 0.1584, 0.4115, 0.727, 0.375, 0.8029, 0.625, 0.5, 0.6431, 0.3222, 0.4007, 0.7248, 0.375, 0.75, 0.375, 0.25, 0.375, 0.375, 0.375, 0.4462, 0.375, 0.25, 0.375, 0.75, 0.375, 0.875, 0.375, 0.875, 0.375, 0.75, 0.375, 0.375, 0.375, 0.5, 0.375, 0.5, 0.375, 0.4462, 0.375, 0.875, 0.375, 1.0, 0.375, 1.0, 0.375, 0.875, 0.4625, 0.0, 0.4625, 0.125, 0.375, 0.125, 0.375, 0.0, 0.5064, 0.3723, 0.5659, 0.3714, 0.5748, 0.4235, 0.507, 0.4284, 0.5659, 0.3714, 0.6302, 0.3698, 0.6495, 0.413, 0.5748, 0.4235, 0.5748, 0.4235, 0.6495, 0.413, 0.6753, 0.4497, 0.5798, 0.4807, 0.507, 0.4284, 0.5748, 0.4235, 0.5798, 0.4807, 0.5065, 0.4883, 0.4079, 0.3708, 0.4548, 0.3719, 0.4482, 0.4257, 0.3931, 0.4157, 0.4548, 0.3719, 0.5064, 0.3723, 0.507, 0.4284, 0.4482, 0.4257, 0.4482, 0.4257, 0.507, 0.4284, 0.5065, 0.4883, 0.4414, 0.4823, 0.3931, 0.4157, 0.4482, 0.4257, 0.4414, 0.4823, 0.3664, 0.4372, 0.3664, 0.4372, 0.4414, 0.4823, 0.4377, 0.5518, 0.3744, 0.5394, 0.4414, 0.4823, 0.5065, 0.4883, 0.504, 0.5548, 0.4377, 0.5518, 0.4377, 0.5518, 0.504, 0.5548, 0.5014, 0.6253, 0.4329, 0.6254, 0.3744, 0.5394, 0.4377, 0.5518, 0.4329, 0.6254, 0.3681, 0.6229, 0.5065, 0.4883, 0.5798, 0.4807, 0.5748, 0.5508, 0.504, 0.5548, 0.5798, 0.4807, 0.6753, 0.4497, 0.6445, 0.546, 0.5748, 0.5508, 0.5748, 0.5508, 0.6445, 0.546, 0.6378, 0.625, 0.5712, 0.625, 0.504, 0.5548, 0.5748, 0.5508, 0.5712, 0.625, 0.5014, 0.6253, 0.5014, 0.6253, 0.5712, 0.625, 0.5744, 0.6993, 0.5002, 0.6961, 0.5712, 0.625, 0.6378, 0.625, 0.6445, 0.704, 0.5744, 0.6993, 0.5744, 0.6993, 0.6445, 0.704, 0.6753, 0.8003, 0.579, 0.7695, 0.5002, 0.6961, 0.5744, 0.6993, 0.579, 0.7695, 0.5, 0.7628, 0.3681, 0.6229, 0.4329, 0.6254, 0.4262, 0.6994, 0.3563, 0.7037, 0.4329, 0.6254, 0.5014, 0.6253, 0.5002, 0.6961, 0.4262, 0.6994, 0.4262, 0.6994, 0.5002, 0.6961, 0.5, 0.7628, 0.421, 0.7695, 0.3563, 0.7037, 0.4262, 0.6994, 0.421, 0.7695, 0.3247, 0.8003, 0.3247, 0.8003, 0.421, 0.7695, 0.4261, 0.8266, 0.3505, 0.837, 0.421, 0.7695, 0.5, 0.7628, 0.5, 0.8225, 0.4261, 0.8266, 0.4261, 0.8266, 0.5, 0.8225, 0.5, 0.8779, 0.4349, 0.8786, 0.3505, 0.837, 0.4261, 0.8266, 0.4349, 0.8786, 0.3698, 0.8802, 0.5, 0.7628, 0.579, 0.7695, 0.5739, 0.8266, 0.5, 0.8225, 0.579, 0.7695, 0.6753, 0.8003, 0.6495, 0.837, 0.5739, 0.8266, 0.5739, 0.8266, 0.6495, 0.837, 0.6302, 0.8802, 0.5651, 0.8786, 0.5, 0.8225, 0.5739, 0.8266, 0.5651, 0.8786, 0.5, 0.8779, 0.32, 0.4194, 0.3664, 0.4372, 0.3744, 0.5394, 0.3147, 0.5219, 0.3147, 0.5219, 0.3744, 0.5394, 0.3681, 0.6229, 0.3077, 0.6156, 0.2499, 0.6055, 0.3077, 0.6156, 0.299, 0.6977, 0.2467, 0.6877, 0.3077, 0.6156, 0.3681, 0.6229, 0.3563, 0.7037, 0.299, 0.6977, 0.299, 0.6977, 0.3563, 0.7037, 0.3247, 0.8003, 0.288, 0.7745, 0.2467, 0.6877, 0.299, 0.6977, 0.288, 0.7745, 0.2448, 0.7552, 0.6753, 0.4497, 0.712, 0.4755, 0.7016, 0.5511, 0.6445, 0.546, 0.712, 0.4755, 0.7552, 0.4948, 0.7536, 0.5599, 0.7016, 0.5511, 0.7016, 0.5511, 0.7536, 0.5599, 0.7529, 0.625, 0.6975, 0.625, 0.6445, 0.546, 0.7016, 0.5511, 0.6975, 0.625, 0.6378, 0.625, 0.6378, 0.625, 0.6975, 0.625, 0.7016, 0.6989, 0.6445, 0.704, 0.6975, 0.625, 0.7529, 0.625, 0.7536, 0.6901, 0.7016, 0.6989, 0.7016, 0.6989, 0.7536, 0.6901, 0.7552, 0.7552, 0.712, 0.7745, 0.6445, 0.704, 0.7016, 0.6989, 0.712, 0.7745, 0.6753, 0.8003, 0.375, 0.5, 0.375, 0.5, 0.375, 0.625, 0.375, 0.625, 0.2691, 0.75, 0.2691, 0.75, 0.2691, 0.625, 0.2691, 0.625, 0.375, 0.3941, 0.375, 0.3941, 0.375, 0.4471, 0.375, 0.4471, 0.375, 0.75, 0.375, 0.75, 0.375, 0.8029, 0.375, 0.8029, 0.375, 0.8029, 0.375, 0.8029, 0.375, 0.8559, 0.375, 0.8559, 0.375, 0.4471, 0.375, 0.4471, 0.375, 0.5, 0.375, 0.5, 0.2691, 0.625, 0.2691, 0.625, 0.2691, 0.5, 0.2691, 0.5, 0.375, 0.625, 0.375, 0.625, 0.375, 0.75, 0.375, 0.75, 0.375, 0.5, 0.375, 0.5, 0.375, 0.625, 0.375, 0.625, 0.2691, 0.75, 0.2691, 0.75, 0.2691, 0.625, 0.2691, 0.625, 0.375, 0.3941, 0.375, 0.3941, 0.375, 0.4471, 0.375, 0.4471, 0.375, 0.75, 0.375, 0.75, 0.375, 0.8029, 0.375, 0.8029, 0.375, 0.8029, 0.375, 0.8029, 0.375, 0.8559, 0.375, 0.8559, 0.375, 0.4471, 0.375, 0.4471, 0.375, 0.5, 0.375, 0.5, 0.2691, 0.625, 0.2691, 0.625, 0.2691, 0.5, 0.2691, 0.5, 0.375, 0.625, 0.375, 0.625, 0.375, 0.75, 0.375, 0.75])
me_cube_001.use_remesh_preserve_volume = False
me_cube_001.use_remesh_preserve_attributes = False
me_cube_001.use_mirror_vertex_groups = False
me_cube_001.update()
arm_armature = bpy.data.armatures.new('Armature')  # bones are not reproduced

# ---- objects
ob_empty = bpy.data.objects.new('Empty', None)
ob_empty_001 = bpy.data.objects.new('Empty.001', None)
ob_cube = bpy.data.objects.new('Cube', me_cube_001)
ob_armature = bpy.data.objects.new('Armature', arm_armature)
ob_empty_002 = bpy.data.objects.new('Empty.002', None)
ob_empty_003 = bpy.data.objects.new('Empty.003', None)

# ---- transforms, parenting, visibility, modifiers, constraints
ob_empty.location = (0.7915, 0.709, -0.05573)
ob_empty.rotation_euler = (1.571, -0.0, -0.0)
ob_empty.empty_display_type = 'IMAGE'
ob_empty.empty_display_size = 5.0
ob_empty.lineart.crease_threshold = 0.0
ob_empty_001.location = (-1.024, 0.9617, -0.05573)
ob_empty_001.rotation_euler = (1.571, -0.0, 4.712)
ob_empty_001.empty_display_type = 'IMAGE'
ob_empty_001.empty_display_size = 5.0
ob_empty_001.lineart.crease_threshold = 0.0
ob_cube.parent = ob_armature
ob_cube.location = (0.0, 0.0, 1.004)
ob_cube.lineart.crease_threshold = 0.0
_vg = ob_cube.vertex_groups.new(name='Hips')
for _i, _w in zip([0, 2, 4, 5, 6, 12, 13, 14, 15, 21, 22, 26, 27, 42, 45, 54, 55, 56, 57, 58, 59, 61, 63, 65, 68, 80, 81, 82, 84, 86, 89, 96, 101, 111, 112, 113, 114, 115, 116, 117, 118, 119, 334, 335, 336, 337, 338, 339, 340, 341, 342, 343, 344, 345, 346, 347, 348, 349], [0.4846, 0.3296, 0.7983, 0.0004656, 0.7896, 0.103, 0.0619, 0.08929, 0.1562, 0.745, 0.7869, 0.09215, 0.1392, 0.06727, 0.06772, 0.1509, 0.1836, 0.9083, 0.6665, 0.3283, 0.9244, 0.9007, 0.1057, 0.1524, 0.1166, 0.923, 0.1605, 0.0865, 0.9677, 0.1171, 0.9547, 0.07314, 0.1891, 0.05095, 0.2714, 0.8267, 0.7628, 0.369, 0.9507, 0.4754, 0.7539, 0.1053, 0.2492, 0.4273, 0.4061, 0.06114, 0.1269, 0.08034, 0.5139, 0.06084, 0.2367, 0.02403, 0.06344, 0.03224, 0.2935, 0.03042, 0.03844, 0.2475]): _vg.add([_i], _w, 'REPLACE')
_vg = ob_cube.vertex_groups.new(name='Spine')
for _i, _w in zip([0, 1, 2, 3, 5, 7, 8, 9, 10, 11, 12, 13, 14, 15, 20, 23, 24, 25, 26, 27, 54, 55, 56, 57, 58, 59, 60, 61, 62, 63, 65, 66, 67, 68, 80, 81, 82, 83, 85, 86, 101, 111, 112, 113, 114, 115, 116, 117, 118, 119, 121, 122, 124, 129, 130, 135, 178, 179, 334, 337, 338, 339, 341, 343, 344, 345, 347, 348], [0.06708, 0.8517, 0.07637, 0.8536, 0.8726, 0.9076, 0.04684, 0.06858, 0.1241, 0.08146, 0.7629, 0.7372, 0.8636, 0.7813, 0.8897, 0.9027, 0.1094, 0.04702, 0.8416, 0.782, 0.3065, 0.2743, 0.1915, 0.1933, 0.1596, 0.1766, 0.8726, 0.03219, 0.09449, 0.7697, 0.01838, 0.8765, 0.03019, 0.779, 0.2214, 0.242, 0.07067, 0.846, 0.1184, 0.7406, 0.2899, 0.1715, 0.1509, 0.06723, 0.0755, 0.05936, 0.06439, 0.11, 0.08146, 0.1618, 0.009203, 0.02812, 0.01845, 0.06924, 0.01611, 0.04656, 0.001279, 0.01417, 0.03354, 0.03819, 0.01609, 0.009189, 0.03534, 0.01909, 0.008047, 0.004595, 0.01767, 0.01677]): _vg.add([_i], _w, 'REPLACE')
_vg = ob_cube.vertex_groups.new(name='Chest')
for _i, _w in zip([3, 5, 7, 8, 9, 10, 11, 17, 18, 19, 20, 24, 25, 28, 29, 31, 32, 33, 60, 62, 64, 67, 85, 88, 90, 102, 120, 121, 122, 123, 124, 125, 126, 127, 134, 135, 136, 178, 289, 293, 317, 318, 331], [0.01898, 0.06744, 0.006361, 0.01462, 0.185, 0.7184, 0.4749, 0.08025, 0.1329, 0.1037, 0.04817, 0.667, 0.1611, 0.4547, 0.03844, 0.006249, 0.08131, 0.1144, 0.04803, 0.4663, 0.1957, 0.05748, 0.01046, 0.07511, 0.02475, 0.0005035, 0.003554, 0.3827, 0.6756, 0.14, 0.6147, 0.1156, 0.2457, 0.03177, 0.0553, 0.09923, 0.004793, 0.03992, 0.003616, 0.06258, 0.044, 0.02832, 0.01196]): _vg.add([_i], _w, 'REPLACE')
_vg = ob_cube.vertex_groups.new(name='Neck')
for _i, _w in zip([10, 11, 17, 18, 19, 28, 29, 30, 31, 32, 33, 64, 88, 90, 102, 121, 122, 124, 125, 278, 280, 283, 285, 287, 289, 292, 293, 295, 299, 300, 304, 305, 313, 314, 316, 317, 318, 327, 328, 330, 331], [0.02132, 0.008266, 0.003632, 0.7092, 0.3612, 0.2212, 0.08702, 0.112, 0.117, 0.6449, 0.5735, 0.07847, 0.165, 0.5165, 0.003516, 0.1123, 0.1321, 0.05644, 0.01901, 0.09696, 0.006622, 0.08886, 0.0103, 0.04311, 0.1844, 0.03181, 0.4688, 0.02179, 0.1004, 0.05629, 0.06108, 0.1398, 0.02399, 0.02217, 0.09594, 0.2614, 0.2767, 0.04765, 0.07936, 0.1447, 0.1972]): _vg.add([_i], _w, 'REPLACE')
_vg = ob_cube.vertex_groups.new(name='Head')
for _i, _w in zip([18, 19, 28, 29, 30, 31, 32, 33, 88, 90, 121, 125, 278, 279, 280, 281, 282, 283, 284, 285, 286, 287, 288, 289, 290, 291, 292, 293, 294, 295, 296, 297, 298, 299, 300, 301, 302, 303, 304, 305, 306, 307, 308, 309, 310, 311, 312, 313, 314, 315, 316, 317, 318, 319, 320, 321, 322, 323, 324, 325, 326, 327, 328, 329, 330, 331, 332, 333], [0.09722, 0.2287, 0.06077, 0.1028, 0.7941, 0.7603, 0.2321, 0.2234, 0.09555, 0.2942, 0.07413, 0.006265, 0.8763, 0.9884, 0.956, 0.9964, 0.9889, 0.8818, 0.9946, 0.9611, 0.9766, 0.9077, 0.9976, 0.772, 0.9897, 0.9857, 0.9483, 0.4341, 0.9984, 0.938, 0.9975, 0.9942, 0.9781, 0.8701, 0.9213, 0.9963, 0.9914, 0.9811, 0.9216, 0.8244, 0.9901, 0.9942, 0.9888, 0.9627, 0.9848, 0.9888, 0.9684, 0.9501, 0.9541, 0.9785, 0.88, 0.6585, 0.6608, 0.9993, 0.9948, 0.9976, 0.9948, 0.9748, 0.9681, 0.9925, 0.9844, 0.9361, 0.8998, 0.9801, 0.7989, 0.7513, 0.9985, 0.9944]): _vg.add([_i], _w, 'REPLACE')
_vg = ob_cube.vertex_groups.new(name='Shoulder.L')
for _i, _w in zip([1, 3, 7, 8, 9, 10, 11, 16, 17, 18, 19, 23, 24, 25, 28, 29, 30, 31, 32, 33, 62, 64, 66, 67, 69, 83, 85, 87, 88, 90, 102, 120, 121, 122, 123, 124, 125, 126, 127, 129, 130, 131, 132, 133, 134, 135, 136, 153, 161, 162, 163, 164, 165, 166, 167, 176, 177, 178, 179, 180, 181, 182, 183, 287, 293, 317, 330], [0.05299, 0.03222, 0.008949, 0.6036, 0.3489, 0.07087, 0.3541, 0.8856, 0.7941, 0.05332, 0.2906, 0.02947, 0.1169, 0.68, 0.2539, 0.754, 0.0789, 0.0905, 0.02422, 0.08567, 0.2272, 0.6668, 0.05003, 0.6881, 0.9076, 0.051, 0.4113, 0.9458, 0.6588, 0.1501, 0.9229, 0.621, 0.3779, 0.1008, 0.5071, 0.2189, 0.7654, 0.561, 0.8255, 0.2376, 0.306, 0.8708, 0.7928, 0.4545, 0.2306, 0.2322, 0.7763, 0.02824, 0.05467, 0.06649, 0.05366, 0.00652, 0.02883, 0.03387, 0.01364, 0.2278, 0.2169, 0.1189, 0.1077, 0.4503, 0.1485, 0.08847, 0.2425, 0.01825, 0.01248, 0.01313, 0.03213]): _vg.add([_i], _w, 'REPLACE')
_vg = ob_cube.vertex_groups.new(name='UpperArm.L')
for _i, _w in zip([1, 3, 8, 9, 10, 11, 16, 17, 24, 25, 62, 64, 66, 67, 83, 85, 87, 120, 122, 123, 124, 125, 126, 127, 128, 129, 130, 131, 132, 133, 134, 135, 136, 138, 139, 140, 141, 142, 143, 144, 146, 147, 148, 149, 150, 151, 152, 153, 161, 162, 163, 164, 165, 166, 167, 168, 169, 170, 171, 172, 173, 174, 175, 176, 177, 178, 179, 180, 181, 182, 183], [0.05267, 0.0324, 0.3093, 0.3906, 0.03154, 0.02748, 0.083, 0.08641, 0.07967, 0.08517, 0.1969, 0.0145, 0.01475, 0.2042, 0.05135, 0.4338, 0.01383, 0.3252, 0.01313, 0.3195, 0.06362, 0.02748, 0.1447, 0.1029, 0.6356, 0.67, 0.6406, 0.1177, 0.191, 0.5108, 0.6977, 0.6156, 0.1841, 0.7066, 0.4112, 0.6084, 0.5426, 0.366, 0.6463, 0.3983, 0.06047, 0.01416, 0.0591, 0.06303, 0.02046, 0.01165, 0.02285, 0.9547, 0.9425, 0.9249, 0.9346, 0.9587, 0.9364, 0.9551, 0.9506, 0.1853, 0.1295, 0.1551, 0.1187, 0.1015, 0.2132, 0.1661, 0.2006, 0.7566, 0.7612, 0.8072, 0.8471, 0.5448, 0.8209, 0.8773, 0.7512]): _vg.add([_i], _w, 'REPLACE')
_vg = ob_cube.vertex_groups.new(name='LowerArm.L')
for _i, _w in zip([1, 128, 137, 138, 139, 142, 143, 145, 146, 147, 148, 149, 150, 151, 152, 154, 155, 156, 157, 158, 159, 160, 168, 169, 170, 171, 172, 173, 174, 175, 185, 187, 189, 191, 209, 211, 217, 219], [0.05391, 0.05014, 0.9769, 0.00194, 0.01114, 0.01528, 0.06884, 0.9403, 0.9394, 0.7391, 0.9409, 0.8017, 0.466, 0.6406, 0.5006, 0.9488, 0.9485, 0.9624, 0.9448, 0.9538, 0.9322, 0.9656, 0.1525, 0.3251, 0.1491, 0.1259, 0.2346, 0.1521, 0.1853, 0.2921, 0.08334, 0.1336, 0.08666, 0.1301, 0.1548, 0.1108, 0.1997, 0.0952]): _vg.add([_i], _w, 'REPLACE')
_vg = ob_cube.vertex_groups.new(name='Hand.L')
for _i, _w in zip([145, 154, 155, 156, 157, 185, 186, 187, 188, 189, 190, 191, 193, 195, 208, 209, 210, 211, 216, 217, 218, 219, 220], [0.03496, 0.03813, 0.04134, 0.01775, 0.05048, 0.09058, 0.2231, 0.7801, 0.1166, 0.7027, 0.4456, 0.8075, 0.01412, 0.04524, 0.06085, 0.6769, 0.4774, 0.8248, 0.3819, 0.7509, 0.02465, 0.179, 0.02835]): _vg.add([_i], _w, 'REPLACE')
_vg = ob_cube.vertex_groups.new(name='UpperFinger.L')
for _i, _w in zip([184, 186, 187, 188, 189, 190, 191, 192, 193, 194, 195, 197, 198, 199, 208, 209, 210, 211, 212, 213, 216, 217, 218, 220, 221, 222], [0.05483, 0.7137, 0.05888, 0.5471, 0.034, 0.5251, 0.05093, 0.1044, 0.6616, 0.398, 0.7285, 0.0628, 0.00121, 0.09627, 0.8004, 0.02159, 0.4911, 0.01104, 0.05444, 0.5, 0.5774, 0.0277, 0.1831, 0.7091, 0.2152, 0.06455]): _vg.add([_i], _w, 'REPLACE')
_vg = ob_cube.vertex_groups.new(name='LowerFinger.L')
for _i, _w in zip([186, 188, 192, 193, 194, 195, 196, 197, 198, 199, 208, 212, 213, 214, 215, 218, 220, 221, 222, 223, 228], [0.01222, 0.01818, 0.8499, 0.3007, 0.5756, 0.2204, 0.9842, 0.9329, 0.9709, 0.8974, 0.04061, 0.9353, 0.4898, 0.9931, 0.99, 0.03845, 0.2474, 0.7444, 0.9311, 0.9849, 0.9935]): _vg.add([_i], _w, 'REPLACE')
_vg = ob_cube.vertex_groups.new(name='UpperThump.L')
for _i, _w in zip([158, 159, 184, 185, 187, 188, 189, 192, 200, 201, 202, 203, 208, 209, 211, 218, 219, 221, 224, 225], [0.01133, 0.05205, 0.7732, 0.8414, 5.933e-05, 0.2179, 0.1733, 0.02391, 0.06539, 0.09763, 0.4732, 0.07756, 0.07198, 0.1359, 0.01792, 0.6135, 0.7029, 0.01435, 0.04768, 0.4552]): _vg.add([_i], _w, 'REPLACE')
_vg = ob_cube.vertex_groups.new(name='LowerThump.L')
for _i, _w in zip([184, 188, 200, 201, 202, 203, 204, 205, 206, 207, 218, 224, 225, 226, 227], [0.1352, 0.07618, 0.9314, 0.9, 0.5133, 0.9108, 0.995, 0.9957, 0.9913, 0.9965, 0.1175, 0.9448, 0.5452, 0.9963, 0.997]): _vg.add([_i], _w, 'REPLACE')
_vg = ob_cube.vertex_groups.new(name='Shoulder.R')
_vg = ob_cube.vertex_groups.new(name='UpperArm.R')
for _i, _w in zip([5, 6, 11, 17, 18, 21, 37, 62, 71, 84, 89, 122, 124, 126, 136, 233, 250, 340], [0.0, 0.0, 0.0, 0.0, 0.0, 0.0, 0.0, 0.0, 0.0, 0.0, 0.0, 0.0, 0.0, 0.0, 0.0, 0.0, 0.0, 0.0]): _vg.add([_i], _w, 'REPLACE')
_vg = ob_cube.vertex_groups.new(name='LowerArm.R')
_vg = ob_cube.vertex_groups.new(name='Hand.R')
_vg = ob_cube.vertex_groups.new(name='UpperFinger.R')
_vg = ob_cube.vertex_groups.new(name='LowerFinger.R')
_vg = ob_cube.vertex_groups.new(name='UpperThump.R')
_vg = ob_cube.vertex_groups.new(name='LowerThump.R')
_vg = ob_cube.vertex_groups.new(name='UpperLeg.L')
for _i, _w in zip([0, 2, 4, 6, 12, 13, 14, 15, 21, 22, 26, 27, 34, 35, 36, 37, 42, 43, 44, 45, 46, 47, 48, 49, 50, 52, 53, 54, 55, 56, 57, 58, 59, 61, 63, 65, 68, 70, 71, 74, 75, 76, 77, 78, 80, 81, 82, 84, 86, 89, 91, 92, 95, 96, 97, 98, 99, 100, 101, 111, 112, 113, 114, 115, 116, 117, 118, 119, 334, 335, 336, 337, 338, 339, 340, 341, 342, 343, 344, 345, 346, 347, 348, 349], [0.06409, 0.4691, 0.179, 0.03826, 0.08176, 0.1151, 0.01192, 0.03887, 0.007853, 0.1406, 0.03035, 0.03893, 0.9439, 0.957, 0.9398, 0.9862, 0.767, 0.8444, 0.5433, 0.3556, 0.9942, 0.997, 0.9947, 0.998, 0.03427, 0.06096, 0.06138, 0.1233, 0.05899, 0.04038, 0.1159, 0.1063, 0.01182, 0.007891, 0.06557, 0.1136, 0.08188, 0.9307, 0.9738, 0.4935, 0.7657, 0.9984, 0.9929, 0.0676, 0.03531, 0.09794, 0.09967, 0.008698, 0.05825, 0.02132, 0.9477, 0.968, 0.7898, 0.8141, 0.9957, 0.9968, 0.03734, 0.05307, 0.08009, 0.1513, 0.02994, 0.01854, 0.08684, 0.1173, 0.03781, 0.08315, 0.008866, 0.163, 0.4542, 0.2481, 0.3874, 0.5328, 0.3868, 0.2768, 0.4177, 0.4447, 0.5772, 0.4102, 0.5762, 0.6072, 0.6159, 0.6126, 0.6493, 0.3018]): _vg.add([_i], _w, 'REPLACE')
_vg = ob_cube.vertex_groups.new(name='LowerLeg.L')
for _i, _w in zip([34, 35, 36, 38, 39, 40, 41, 50, 51, 52, 53, 70, 71, 72, 73, 78, 79, 91, 92, 93, 94, 99, 100, 103, 104, 105, 106, 107, 108, 109, 110, 230, 231, 232, 233, 234, 235, 236, 238, 240, 242, 244, 246, 248, 249, 251, 252, 253, 254, 255, 256, 258, 262, 263, 264, 265, 266, 267, 268, 269, 272, 273, 275, 277], [0.05606, 0.03598, 0.06002, 0.9917, 0.9896, 0.9956, 0.9945, 0.9579, 0.9898, 0.939, 0.9386, 0.06911, 0.002466, 0.9934, 0.992, 0.9324, 0.9844, 0.05222, 0.01377, 0.9855, 0.9948, 0.9563, 0.9469, 0.999, 0.9978, 0.9999, 0.9977, 0.9981, 0.9998, 0.9993, 0.9986, 0.8148, 0.3839, 0.8893, 0.0194, 0.7983, 0.359, 0.8714, 0.417, 0.3498, 0.4217, 0.2857, 0.2966, 0.398, 0.8282, 0.9139, 0.4374, 0.1379, 0.8872, 0.1397, 0.8411, 0.009213, 0.03053, 0.479, 0.4626, 0.07921, 0.5218, 0.05553, 0.2104, 0.2288, 0.3241, 0.4237, 0.3846, 0.001829]): _vg.add([_i], _w, 'REPLACE')
_vg = ob_cube.vertex_groups.new(name='Foot.L')
for _i, _w in zip([229, 230, 231, 232, 233, 234, 235, 236, 237, 238, 239, 240, 241, 242, 243, 244, 246, 248, 249, 250, 251, 252, 253, 254, 255, 256, 257, 258, 259, 260, 261, 262, 263, 264, 265, 266, 267, 268, 269, 270, 271, 272, 273, 275, 276, 277], [0.9529, 0.1851, 0.6179, 0.1111, 0.7368, 0.2038, 0.6801, 0.1328, 0.08313, 0.584, 0.2314, 0.669, 0.07924, 0.5774, 0.136, 0.7197, 0.7049, 0.6083, 0.1723, 0.9747, 0.08733, 0.5714, 0.8628, 0.1129, 0.9797, 0.1669, 0.9722, 0.8737, 0.9533, 0.9051, 0.9599, 0.9578, 0.5223, 0.5542, 0.9069, 0.4822, 0.9423, 0.8349, 0.7713, 0.07414, 0.1717, 0.687, 0.5764, 0.6166, 0.9613, 0.8907]): _vg.add([_i], _w, 'REPLACE')
_vg = ob_cube.vertex_groups.new(name='Toes.L')
for _i, _w in zip([229, 233, 237, 239, 241, 243, 245, 247, 258, 259, 260, 261, 270, 271, 274, 277], [0.04041, 0.2285, 0.9168, 0.7916, 0.9199, 0.8719, 0.9923, 0.9844, 0.09673, 0.009639, 0.07205, 0.008209, 0.9254, 0.8427, 0.993, 0.08336]): _vg.add([_i], _w, 'REPLACE')
_vg = ob_cube.vertex_groups.new(name='UpperLeg.R')
_vg = ob_cube.vertex_groups.new(name='LowerLeg.R')
_vg = ob_cube.vertex_groups.new(name='Foot.R')
_vg = ob_cube.vertex_groups.new(name='Toes.R')
_vg = ob_cube.vertex_groups.new(name='LegIK.L')
_m = ob_cube.modifiers.new('Mirror', 'MIRROR')
_m.use_clip = True
_m = ob_cube.modifiers.new('Armature', 'ARMATURE')
_m.object = ob_armature
ob_armature.location = (0.0, 0.0, 0.0)
ob_armature.display_type = 'SOLID'
ob_armature.show_in_front = True
ob_armature.lineart.crease_threshold = 0.0
ob_empty_002.location = (-3.409, -3.074, 0.9797)
ob_empty_002.rotation_euler = (1.571, 0.0, -1.571)
ob_empty_002.scale = (1.512, 1.512, 1.512)
ob_empty_002.empty_display_type = 'IMAGE'
ob_empty_002.empty_display_size = 5.0
ob_empty_002.lineart.crease_threshold = 0.0
ob_empty_003.location = (-2.612, -3.849, 0.9249)
ob_empty_003.rotation_euler = (1.571, -0.0, 4.712)
ob_empty_003.scale = (2.014, 2.014, 2.014)
ob_empty_003.empty_display_type = 'IMAGE'
ob_empty_003.empty_display_size = 5.0
ob_empty_003.lineart.crease_threshold = 0.0

# ---- collection membership
col_collection.objects.link(ob_empty)
col_collection.objects.link(ob_empty_001)
col_collection.objects.link(ob_cube)
col_collection.objects.link(ob_armature)
col_collection.objects.link(ob_empty_002)
col_collection.objects.link(ob_empty_003)

# ---- scene / render settings (as saved in the file)
scene.frame_start = 0; scene.frame_end = 12; scene.frame_set(0)
scene.render.engine = 'BLENDER_EEVEE_NEXT'
scene.cycles.use_denoising = False
scene.cycles.samples = 128
scene.cycles.sampling_pattern = 'TABULATED_SOBOL'
scene.cycles.use_adaptive_sampling = False
scene.cycles.use_light_tree = False
scene.view_settings.view_transform = 'Filmic'
bpy.context.view_layer.update()

# ---- added for rendering (the .blend has no active camera and no usable light): camera, sun
cam_auto = bpy.data.cameras.new('AutoCamera')
cam_auto.lens = 50.0
cam_auto.sensor_width = 36.0
cam_auto.clip_end = 1000.0
ob_auto_camera = bpy.data.objects.new('AutoCamera', cam_auto)
scene.collection.objects.link(ob_auto_camera)
ob_auto_camera.location = (1.99588, -2.76224, 2.67372)
ob_auto_camera.rotation_euler = (1.09748, -7.21219e-08, 0.694738)
scene.camera = ob_auto_camera
light_auto_sun = bpy.data.lights.new('AutoSun', 'SUN')
light_auto_sun.energy = 3.0
light_auto_sun.angle = 0.0523599
ob_auto_sun = bpy.data.objects.new('AutoSun', light_auto_sun)
scene.collection.objects.link(ob_auto_sun)
ob_auto_sun.rotation_euler = (0.872665, 0.174533, 0.523599)
bpy.context.view_layer.update()
